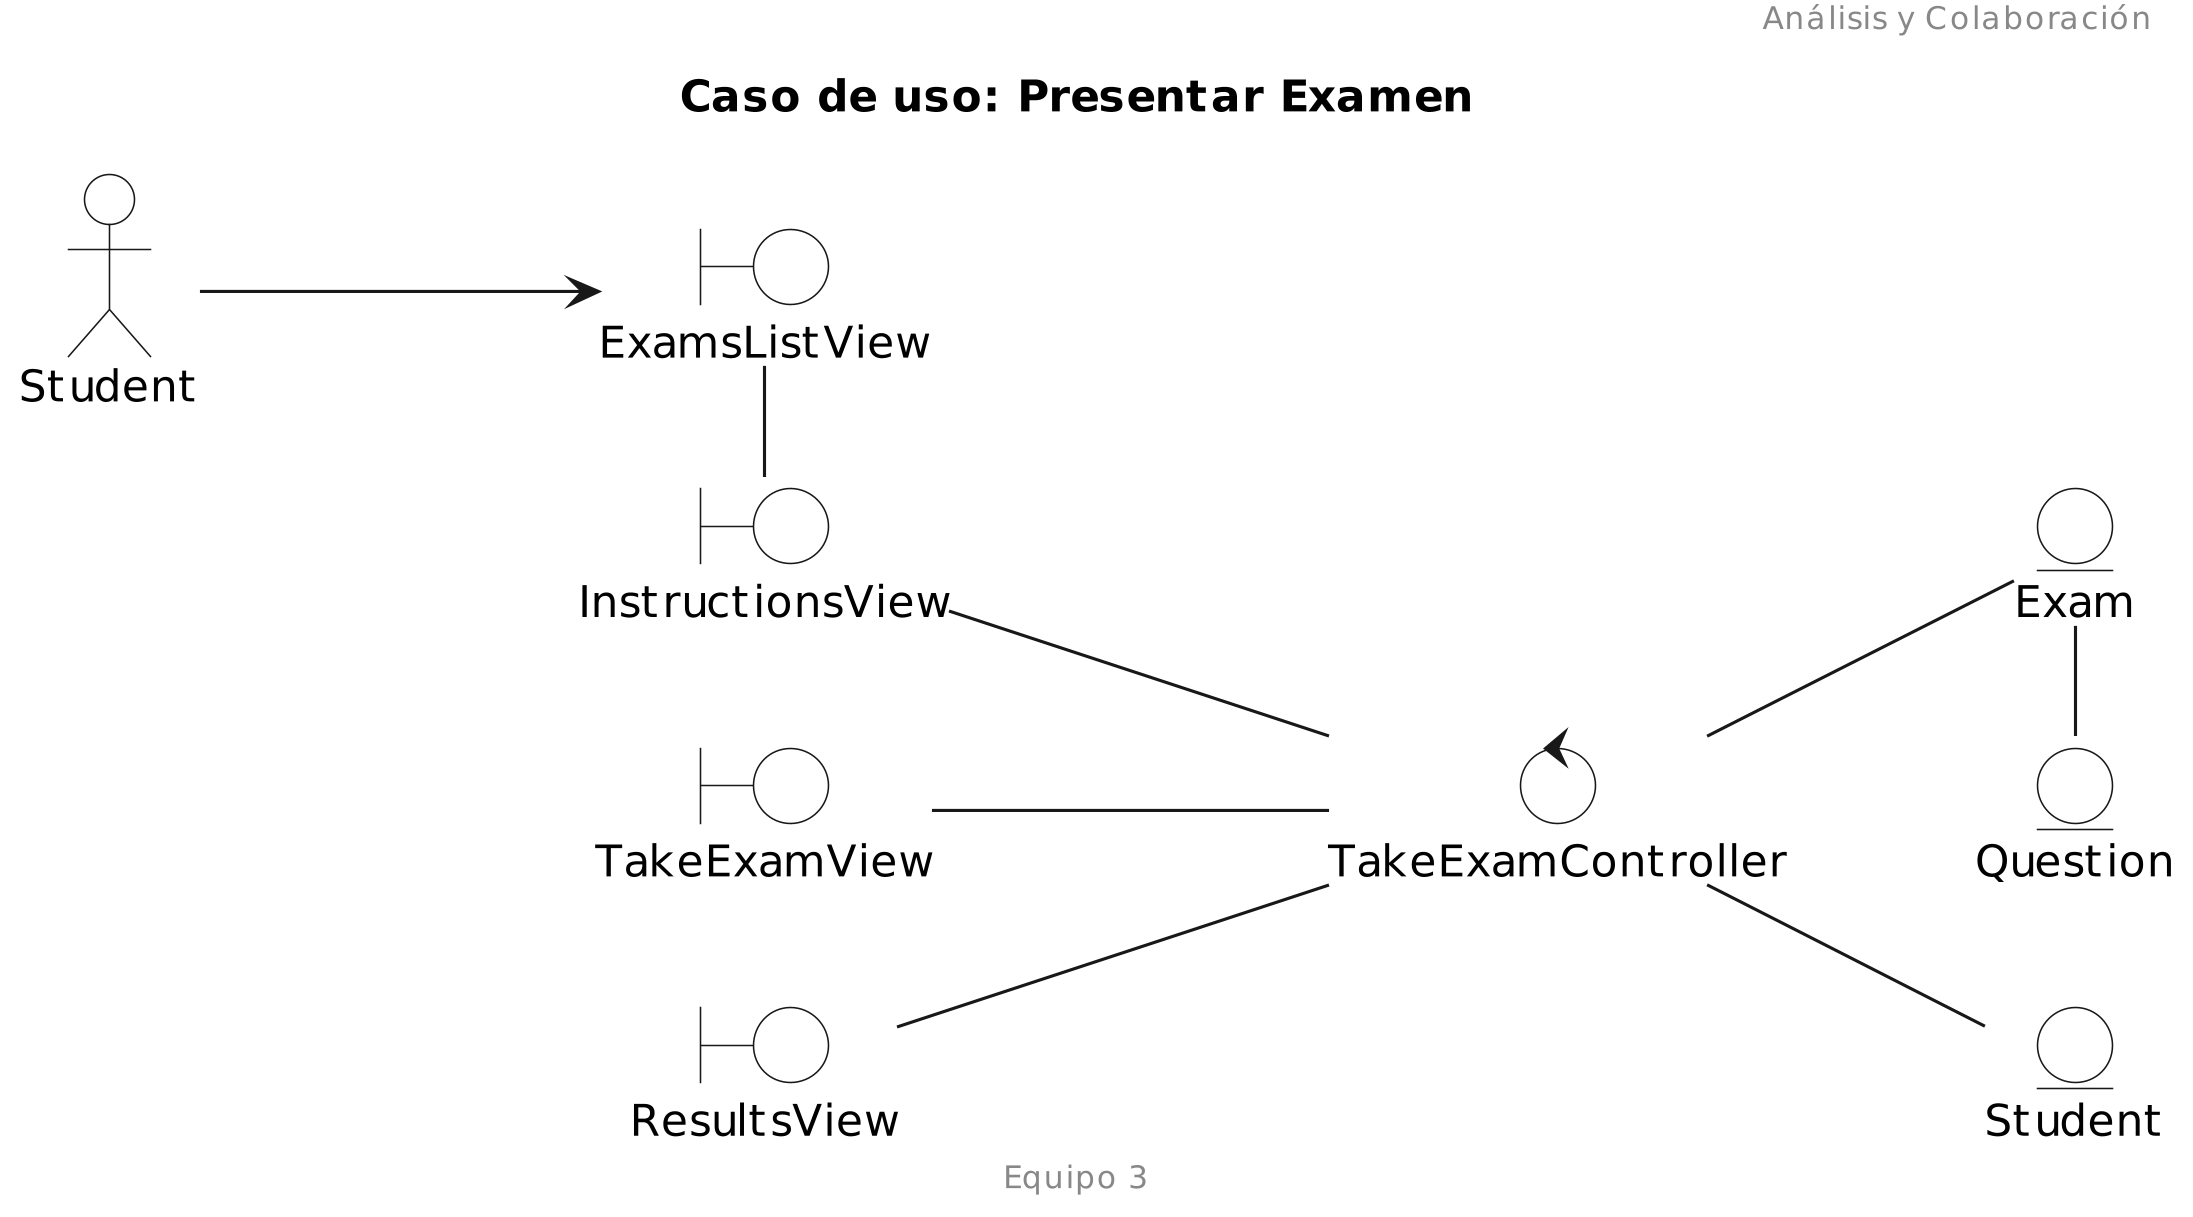

The diagram above was rendered by PlantUML. Its source (embedded in the PNG):
@startuml
title "Caso de uso: Presentar Examen"

left to right direction

skinparam Dpi 300
skinparam EntityBackgroundColor white
skinparam BoundaryBackgroundColor white
skinparam ControlBackgroundColor white
skinparam ActorBackgroundColor white

header Análisis y Colaboración
footer Equipo 3

actor "Student" as std
boundary "ExamsListView" as ELV
boundary "InstructionsView" as IV
boundary "TakeExamView" as TEV
boundary "ResultsView" as RV
control "TakeExamController" as TEC
entity "Student" as stde
entity "Exam" as ex
entity "Question" as que



std--->ELV
ELV-IV
IV---TEC
TEV---TEC
RV---TEC
TEC--stde
TEC--ex
ex-que
@enduml